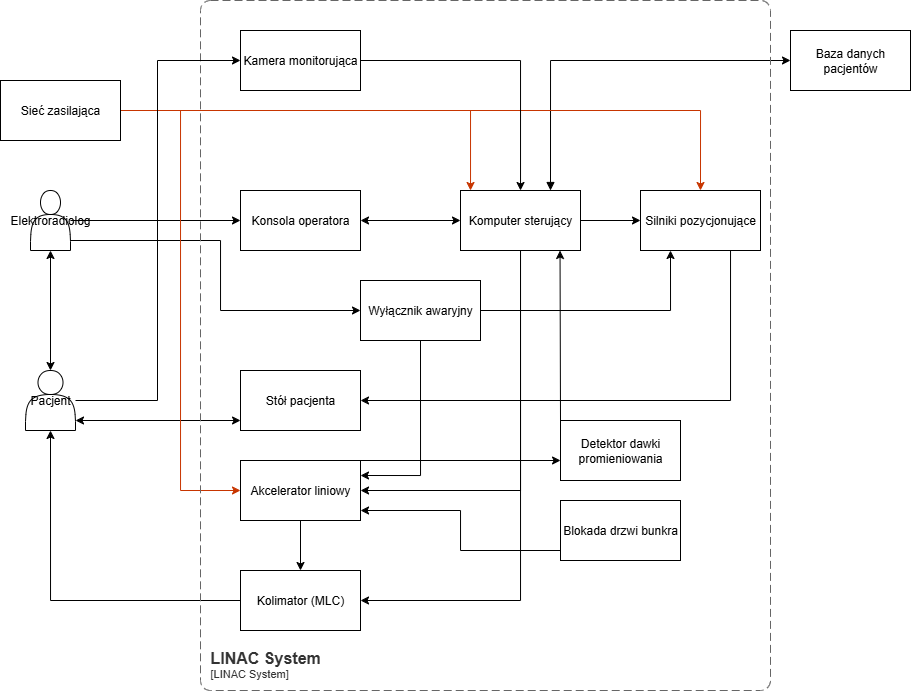

The diagram above was exported from draw.io. Its source (the exported page's mxGraphModel, read from the mxfile embedded in the PNG):
<mxGraphModel dx="1425" dy="828" grid="1" gridSize="10" guides="1" tooltips="1" connect="1" arrows="1" fold="1" page="1" pageScale="1" pageWidth="1654" pageHeight="2336" math="0" shadow="0">
  <root>
    <mxCell id="0" />
    <mxCell id="1" parent="0" />
    <mxCell id="46Q_cJtw04hKc7Sb_Qzb-19" style="edgeStyle=orthogonalEdgeStyle;rounded=0;orthogonalLoop=1;jettySize=auto;html=1;entryX=0;entryY=0.5;entryDx=0;entryDy=0;startArrow=classic;startFill=1;" parent="1" source="46Q_cJtw04hKc7Sb_Qzb-1" target="46Q_cJtw04hKc7Sb_Qzb-2" edge="1">
      <mxGeometry relative="1" as="geometry" />
    </mxCell>
    <mxCell id="46Q_cJtw04hKc7Sb_Qzb-1" value="Konsola operatora" style="rounded=0;whiteSpace=wrap;html=1;" parent="1" vertex="1">
      <mxGeometry x="660" y="280" width="120" height="60" as="geometry" />
    </mxCell>
    <mxCell id="46Q_cJtw04hKc7Sb_Qzb-29" style="edgeStyle=orthogonalEdgeStyle;rounded=0;orthogonalLoop=1;jettySize=auto;html=1;exitX=0.5;exitY=1;exitDx=0;exitDy=0;" parent="1" edge="1">
      <mxGeometry relative="1" as="geometry">
        <Array as="points">
          <mxPoint x="940" y="580" />
          <mxPoint x="780" y="580" />
        </Array>
        <mxPoint x="940" y="330" as="sourcePoint" />
        <mxPoint x="780" y="580" as="targetPoint" />
      </mxGeometry>
    </mxCell>
    <mxCell id="46Q_cJtw04hKc7Sb_Qzb-30" style="edgeStyle=orthogonalEdgeStyle;rounded=0;orthogonalLoop=1;jettySize=auto;html=1;exitX=1;exitY=0.5;exitDx=0;exitDy=0;entryX=0;entryY=0.5;entryDx=0;entryDy=0;" parent="1" source="46Q_cJtw04hKc7Sb_Qzb-2" target="46Q_cJtw04hKc7Sb_Qzb-8" edge="1">
      <mxGeometry relative="1" as="geometry" />
    </mxCell>
    <mxCell id="46Q_cJtw04hKc7Sb_Qzb-31" style="edgeStyle=orthogonalEdgeStyle;rounded=0;orthogonalLoop=1;jettySize=auto;html=1;entryX=1;entryY=0.5;entryDx=0;entryDy=0;" parent="1" source="46Q_cJtw04hKc7Sb_Qzb-2" target="46Q_cJtw04hKc7Sb_Qzb-6" edge="1">
      <mxGeometry relative="1" as="geometry">
        <Array as="points">
          <mxPoint x="940" y="690" />
        </Array>
      </mxGeometry>
    </mxCell>
    <mxCell id="46Q_cJtw04hKc7Sb_Qzb-34" style="edgeStyle=orthogonalEdgeStyle;rounded=0;orthogonalLoop=1;jettySize=auto;html=1;exitX=0.75;exitY=0;exitDx=0;exitDy=0;entryX=0;entryY=0.5;entryDx=0;entryDy=0;startArrow=block;startFill=1;" parent="1" source="46Q_cJtw04hKc7Sb_Qzb-2" target="46Q_cJtw04hKc7Sb_Qzb-13" edge="1">
      <mxGeometry relative="1" as="geometry" />
    </mxCell>
    <mxCell id="46Q_cJtw04hKc7Sb_Qzb-2" value="Komputer sterujący" style="rounded=0;whiteSpace=wrap;html=1;" parent="1" vertex="1">
      <mxGeometry x="880" y="280" width="120" height="60" as="geometry" />
    </mxCell>
    <mxCell id="46Q_cJtw04hKc7Sb_Qzb-35" style="edgeStyle=orthogonalEdgeStyle;rounded=0;orthogonalLoop=1;jettySize=auto;html=1;exitX=0.5;exitY=1;exitDx=0;exitDy=0;entryX=1;entryY=0.25;entryDx=0;entryDy=0;" parent="1" source="46Q_cJtw04hKc7Sb_Qzb-3" target="46Q_cJtw04hKc7Sb_Qzb-7" edge="1">
      <mxGeometry relative="1" as="geometry" />
    </mxCell>
    <mxCell id="46Q_cJtw04hKc7Sb_Qzb-36" style="edgeStyle=orthogonalEdgeStyle;rounded=0;orthogonalLoop=1;jettySize=auto;html=1;exitX=1;exitY=0.5;exitDx=0;exitDy=0;entryX=0.25;entryY=1;entryDx=0;entryDy=0;" parent="1" source="46Q_cJtw04hKc7Sb_Qzb-3" target="46Q_cJtw04hKc7Sb_Qzb-8" edge="1">
      <mxGeometry relative="1" as="geometry" />
    </mxCell>
    <mxCell id="46Q_cJtw04hKc7Sb_Qzb-3" value="Wyłącznik awaryjny" style="rounded=0;whiteSpace=wrap;html=1;" parent="1" vertex="1">
      <mxGeometry x="780" y="370" width="120" height="60" as="geometry" />
    </mxCell>
    <mxCell id="46Q_cJtw04hKc7Sb_Qzb-4" value="Stół pacjenta" style="rounded=0;whiteSpace=wrap;html=1;" parent="1" vertex="1">
      <mxGeometry x="660" y="460" width="120" height="60" as="geometry" />
    </mxCell>
    <mxCell id="46Q_cJtw04hKc7Sb_Qzb-26" style="edgeStyle=orthogonalEdgeStyle;rounded=0;orthogonalLoop=1;jettySize=auto;html=1;entryX=0.5;entryY=1;entryDx=0;entryDy=0;" parent="1" source="46Q_cJtw04hKc7Sb_Qzb-6" target="46Q_cJtw04hKc7Sb_Qzb-12" edge="1">
      <mxGeometry relative="1" as="geometry" />
    </mxCell>
    <mxCell id="46Q_cJtw04hKc7Sb_Qzb-6" value="Kolimator (MLC)" style="rounded=0;whiteSpace=wrap;html=1;" parent="1" vertex="1">
      <mxGeometry x="660" y="660" width="120" height="60" as="geometry" />
    </mxCell>
    <mxCell id="46Q_cJtw04hKc7Sb_Qzb-25" style="edgeStyle=orthogonalEdgeStyle;rounded=0;orthogonalLoop=1;jettySize=auto;html=1;" parent="1" source="46Q_cJtw04hKc7Sb_Qzb-7" target="46Q_cJtw04hKc7Sb_Qzb-6" edge="1">
      <mxGeometry relative="1" as="geometry" />
    </mxCell>
    <mxCell id="46Q_cJtw04hKc7Sb_Qzb-44" style="edgeStyle=orthogonalEdgeStyle;rounded=0;orthogonalLoop=1;jettySize=auto;html=1;exitX=1;exitY=0;exitDx=0;exitDy=0;" parent="1" source="46Q_cJtw04hKc7Sb_Qzb-7" edge="1">
      <mxGeometry relative="1" as="geometry">
        <Array as="points">
          <mxPoint x="980" y="550" />
        </Array>
        <mxPoint x="980" y="550" as="targetPoint" />
      </mxGeometry>
    </mxCell>
    <mxCell id="46Q_cJtw04hKc7Sb_Qzb-7" value="Akcelerator liniowy" style="rounded=0;whiteSpace=wrap;html=1;" parent="1" vertex="1">
      <mxGeometry x="660" y="550" width="120" height="60" as="geometry" />
    </mxCell>
    <mxCell id="46Q_cJtw04hKc7Sb_Qzb-32" style="edgeStyle=orthogonalEdgeStyle;rounded=0;orthogonalLoop=1;jettySize=auto;html=1;exitX=0.5;exitY=1;exitDx=0;exitDy=0;entryX=1;entryY=0.5;entryDx=0;entryDy=0;" parent="1" source="46Q_cJtw04hKc7Sb_Qzb-8" target="46Q_cJtw04hKc7Sb_Qzb-4" edge="1">
      <mxGeometry relative="1" as="geometry">
        <Array as="points">
          <mxPoint x="1150" y="340" />
          <mxPoint x="1150" y="490" />
        </Array>
      </mxGeometry>
    </mxCell>
    <mxCell id="46Q_cJtw04hKc7Sb_Qzb-8" value="Silniki pozycjonujące" style="rounded=0;whiteSpace=wrap;html=1;" parent="1" vertex="1">
      <mxGeometry x="1060" y="280" width="120" height="60" as="geometry" />
    </mxCell>
    <mxCell id="46Q_cJtw04hKc7Sb_Qzb-43" style="edgeStyle=orthogonalEdgeStyle;rounded=0;orthogonalLoop=1;jettySize=auto;html=1;exitX=0;exitY=0;exitDx=0;exitDy=0;" parent="1" source="46Q_cJtw04hKc7Sb_Qzb-9" edge="1">
      <mxGeometry relative="1" as="geometry">
        <mxPoint x="979.5294117647059" y="339.9999999999998" as="targetPoint" />
      </mxGeometry>
    </mxCell>
    <mxCell id="46Q_cJtw04hKc7Sb_Qzb-9" value="Detektor dawki promieniowania" style="rounded=0;whiteSpace=wrap;html=1;" parent="1" vertex="1">
      <mxGeometry x="980" y="510" width="120" height="60" as="geometry" />
    </mxCell>
    <mxCell id="46Q_cJtw04hKc7Sb_Qzb-37" style="edgeStyle=orthogonalEdgeStyle;rounded=0;orthogonalLoop=1;jettySize=auto;html=1;" parent="1" edge="1">
      <mxGeometry relative="1" as="geometry">
        <mxPoint x="980" y="640" as="sourcePoint" />
        <mxPoint x="780" y="600" as="targetPoint" />
        <Array as="points">
          <mxPoint x="880" y="640" />
          <mxPoint x="880" y="600" />
          <mxPoint x="780" y="600" />
        </Array>
      </mxGeometry>
    </mxCell>
    <mxCell id="46Q_cJtw04hKc7Sb_Qzb-10" value="Blokada drzwi bunkra" style="rounded=0;whiteSpace=wrap;html=1;" parent="1" vertex="1">
      <mxGeometry x="980" y="590" width="120" height="60" as="geometry" />
    </mxCell>
    <mxCell id="46Q_cJtw04hKc7Sb_Qzb-18" style="edgeStyle=orthogonalEdgeStyle;rounded=0;orthogonalLoop=1;jettySize=auto;html=1;" parent="1" source="46Q_cJtw04hKc7Sb_Qzb-11" target="46Q_cJtw04hKc7Sb_Qzb-1" edge="1">
      <mxGeometry relative="1" as="geometry">
        <Array as="points" />
      </mxGeometry>
    </mxCell>
    <mxCell id="46Q_cJtw04hKc7Sb_Qzb-20" style="edgeStyle=orthogonalEdgeStyle;rounded=0;orthogonalLoop=1;jettySize=auto;html=1;entryX=0;entryY=0.5;entryDx=0;entryDy=0;" parent="1" source="46Q_cJtw04hKc7Sb_Qzb-11" target="46Q_cJtw04hKc7Sb_Qzb-3" edge="1">
      <mxGeometry relative="1" as="geometry">
        <Array as="points">
          <mxPoint x="640" y="330" />
          <mxPoint x="640" y="400" />
        </Array>
      </mxGeometry>
    </mxCell>
    <mxCell id="46Q_cJtw04hKc7Sb_Qzb-21" style="edgeStyle=orthogonalEdgeStyle;rounded=0;orthogonalLoop=1;jettySize=auto;html=1;startArrow=classic;startFill=1;" parent="1" source="46Q_cJtw04hKc7Sb_Qzb-11" target="46Q_cJtw04hKc7Sb_Qzb-12" edge="1">
      <mxGeometry relative="1" as="geometry" />
    </mxCell>
    <mxCell id="46Q_cJtw04hKc7Sb_Qzb-11" value="Elektroradiolog" style="shape=actor;whiteSpace=wrap;html=1;" parent="1" vertex="1">
      <mxGeometry x="450" y="280" width="40" height="60" as="geometry" />
    </mxCell>
    <mxCell id="46Q_cJtw04hKc7Sb_Qzb-23" style="edgeStyle=orthogonalEdgeStyle;rounded=0;orthogonalLoop=1;jettySize=auto;html=1;startArrow=classic;startFill=1;" parent="1" source="46Q_cJtw04hKc7Sb_Qzb-12" edge="1">
      <mxGeometry relative="1" as="geometry">
        <mxPoint x="660" y="510" as="targetPoint" />
        <Array as="points">
          <mxPoint x="660" y="510" />
        </Array>
      </mxGeometry>
    </mxCell>
    <mxCell id="46Q_cJtw04hKc7Sb_Qzb-12" value="Pacjent" style="shape=actor;whiteSpace=wrap;html=1;" parent="1" vertex="1">
      <mxGeometry x="445" y="460" width="50" height="60" as="geometry" />
    </mxCell>
    <mxCell id="46Q_cJtw04hKc7Sb_Qzb-13" value="Baza danych pacjentów" style="rounded=0;whiteSpace=wrap;html=1;" parent="1" vertex="1">
      <mxGeometry x="1210" y="120" width="120" height="60" as="geometry" />
    </mxCell>
    <mxCell id="46Q_cJtw04hKc7Sb_Qzb-38" style="edgeStyle=orthogonalEdgeStyle;rounded=0;orthogonalLoop=1;jettySize=auto;html=1;entryX=0;entryY=0.5;entryDx=0;entryDy=0;fillColor=#fa6800;strokeColor=#C73500;" parent="1" source="46Q_cJtw04hKc7Sb_Qzb-14" target="46Q_cJtw04hKc7Sb_Qzb-7" edge="1">
      <mxGeometry relative="1" as="geometry" />
    </mxCell>
    <mxCell id="46Q_cJtw04hKc7Sb_Qzb-39" style="edgeStyle=orthogonalEdgeStyle;rounded=0;orthogonalLoop=1;jettySize=auto;html=1;fillColor=#fa6800;strokeColor=#C73500;" parent="1" source="46Q_cJtw04hKc7Sb_Qzb-14" target="46Q_cJtw04hKc7Sb_Qzb-2" edge="1">
      <mxGeometry relative="1" as="geometry">
        <Array as="points">
          <mxPoint x="890" y="200" />
        </Array>
        <mxPoint x="890" y="270" as="targetPoint" />
      </mxGeometry>
    </mxCell>
    <mxCell id="46Q_cJtw04hKc7Sb_Qzb-41" style="edgeStyle=orthogonalEdgeStyle;rounded=0;orthogonalLoop=1;jettySize=auto;html=1;entryX=0.5;entryY=0;entryDx=0;entryDy=0;fillColor=#fa6800;strokeColor=#C73500;" parent="1" source="46Q_cJtw04hKc7Sb_Qzb-14" target="46Q_cJtw04hKc7Sb_Qzb-8" edge="1">
      <mxGeometry relative="1" as="geometry" />
    </mxCell>
    <mxCell id="46Q_cJtw04hKc7Sb_Qzb-14" value="Sieć zasilająca" style="rounded=0;whiteSpace=wrap;html=1;" parent="1" vertex="1">
      <mxGeometry x="420" y="170" width="120" height="60" as="geometry" />
    </mxCell>
    <object placeholders="1" c4Name="LINAC System" c4Type="SystemScopeBoundary" c4Application="LINAC System" label="&lt;font style=&quot;font-size: 16px&quot;&gt;&lt;b&gt;&lt;div style=&quot;text-align: left&quot;&gt;%c4Name%&lt;/div&gt;&lt;/b&gt;&lt;/font&gt;&lt;div style=&quot;text-align: left&quot;&gt;[%c4Application%]&lt;/div&gt;" id="46Q_cJtw04hKc7Sb_Qzb-42">
      <mxCell style="rounded=1;fontSize=11;whiteSpace=wrap;html=1;dashed=1;arcSize=20;fillColor=none;strokeColor=#666666;fontColor=#333333;labelBackgroundColor=none;align=left;verticalAlign=bottom;labelBorderColor=none;spacingTop=0;spacing=10;dashPattern=8 4;metaEdit=1;rotatable=0;perimeter=rectanglePerimeter;noLabel=0;labelPadding=0;allowArrows=0;connectable=0;expand=0;recursiveResize=0;editable=1;pointerEvents=0;absoluteArcSize=1;points=[[0.25,0,0],[0.5,0,0],[0.75,0,0],[1,0.25,0],[1,0.5,0],[1,0.75,0],[0.75,1,0],[0.5,1,0],[0.25,1,0],[0,0.75,0],[0,0.5,0],[0,0.25,0]];" parent="1" vertex="1">
        <mxGeometry x="620" y="90" width="570" height="690" as="geometry" />
      </mxCell>
    </object>
    <mxCell id="jDSWnMRsBAZGLRLFFRgX-2" style="edgeStyle=orthogonalEdgeStyle;rounded=0;orthogonalLoop=1;jettySize=auto;html=1;" edge="1" parent="1" source="jDSWnMRsBAZGLRLFFRgX-1" target="46Q_cJtw04hKc7Sb_Qzb-2">
      <mxGeometry relative="1" as="geometry" />
    </mxCell>
    <mxCell id="jDSWnMRsBAZGLRLFFRgX-6" style="edgeStyle=orthogonalEdgeStyle;rounded=0;orthogonalLoop=1;jettySize=auto;html=1;" edge="1" parent="1" target="jDSWnMRsBAZGLRLFFRgX-1">
      <mxGeometry relative="1" as="geometry">
        <mxPoint x="495" y="490" as="sourcePoint" />
        <Array as="points">
          <mxPoint x="495" y="490" />
          <mxPoint x="577" y="490" />
          <mxPoint x="577" y="150" />
        </Array>
      </mxGeometry>
    </mxCell>
    <mxCell id="jDSWnMRsBAZGLRLFFRgX-1" value="Kamera monitorująca" style="rounded=0;whiteSpace=wrap;html=1;" vertex="1" parent="1">
      <mxGeometry x="660" y="120" width="120" height="60" as="geometry" />
    </mxCell>
  </root>
</mxGraphModel>